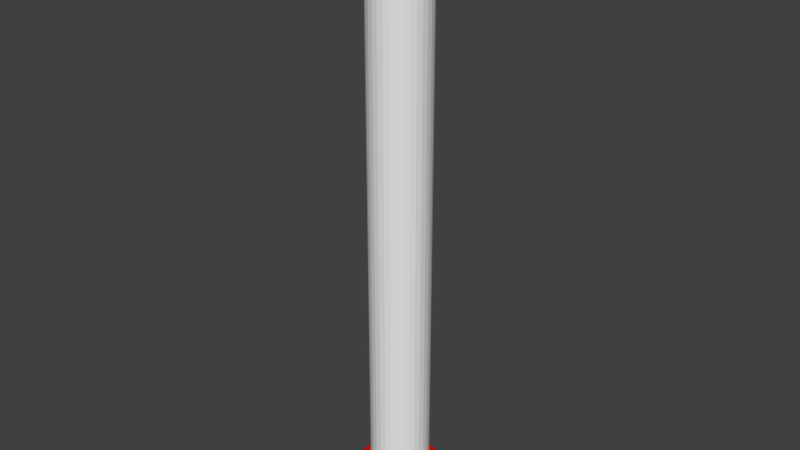 # Source: Obstacle.blend  (saved by Blender 2.76.0; exported with 4.5.12 LTS)
import bpy
from mathutils import Matrix  # noqa: F401  (used for matrix-valued properties, if any)

bpy.ops.wm.read_factory_settings(use_empty=True)
scene = bpy.context.scene
scene.name = 'Scene'

# ---- collections
col_collection_1 = bpy.data.collections.new('Collection 1'); scene.collection.children.link(col_collection_1)

# ---- materials (node trees are filled in below, after node groups)
mat_material_002 = bpy.data.materials.new('Material.002')
mat_material_002.alpha_threshold = 0.0
mat_material_002.use_transparent_shadow = False
mat_material_002.diffuse_color = (0.8, 0.002071, 0.0, 1.0)
mat_material_002.roughness = 0.5
mat_material_002.specular_intensity = 0.7407
mat_material = bpy.data.materials.new('Material')
mat_material.alpha_threshold = 0.0
mat_material.use_transparent_shadow = False
mat_material.diffuse_color = (0.0, 0.0, 0.0, 1.0)
mat_material.roughness = 0.5

# ---- material node trees

# ---- world
world_world = bpy.data.worlds.new('World'); scene.world = world_world
world_world.color = (0.05088, 0.05088, 0.05088)
world_world.use_sun_shadow = False
world_world.sun_shadow_jitter_overblur = 0.0
world_world.cycles.sampling_method = 'MANUAL'
world_world.cycles.sample_map_resolution = 256

# ---- meshes
me_obstacle = bpy.data.meshes.new('Obstacle')
me_obstacle.from_pydata([(5.215e-09, 0.15, 0.0), (-5.215e-09, 0.15, 0.1), (0.02926, 0.1471, 3.725e-09), (0.02926, 0.1471, 0.1), (0.0574, 0.1386, 7.451e-09), (0.0574, 0.1386, 0.1), (0.08334, 0.1247, 7.451e-09), (0.08334, 0.1247, 0.1), (0.1061, 0.1061, 1.118e-08), (0.1061, 0.1061, 0.1), (0.1247, 0.08334, 1.49e-08), (0.1247, 0.08334, 0.1), (0.1386, 0.0574, 1.49e-08), (0.1386, 0.0574, 0.1), (0.1471, 0.02926, 1.49e-08), (0.1471, 0.02926, 0.1), (0.15, 1.137e-08, 1.49e-08), (0.15, 1.128e-08, 0.1), (0.1471, -0.02926, 1.49e-08), (0.1471, -0.02926, 0.1), (0.1386, -0.0574, 1.49e-08), (0.1386, -0.0574, 0.1), (0.1247, -0.08334, 1.118e-08), (0.1247, -0.08334, 0.1), (0.1061, -0.1061, 1.118e-08), (0.1061, -0.1061, 0.1), (0.08334, -0.1247, 7.451e-09), (0.08334, -0.1247, 0.1), (0.0574, -0.1386, 7.451e-09), (0.0574, -0.1386, 0.1), (0.02926, -0.1471, 3.725e-09), (0.02926, -0.1471, 0.1), (-4.366e-08, -0.15, 0.0), (-5.409e-08, -0.15, 0.1), (-0.02926, -0.1471, -3.725e-09), (-0.02926, -0.1471, 0.1), (-0.0574, -0.1386, -7.451e-09), (-0.0574, -0.1386, 0.1), (-0.08334, -0.1247, -7.451e-09), (-0.08334, -0.1247, 0.1), (-0.1061, -0.1061, -1.118e-08), (-0.1061, -0.1061, 0.1), (-0.1247, -0.08334, -1.49e-08), (-0.1247, -0.08334, 0.1), (-0.1386, -0.0574, -1.49e-08), (-0.1386, -0.0574, 0.1), (-0.1471, -0.02926, -1.49e-08), (-0.1471, -0.02926, 0.1), (-0.15, 1.449e-07, -1.49e-08), (-0.15, 1.448e-07, 0.1), (-0.1471, 0.02926, -1.49e-08), (-0.1471, 0.02926, 0.1), (-0.1386, 0.0574, -1.49e-08), (-0.1386, 0.0574, 0.1), (-0.1247, 0.08334, -1.118e-08), (-0.1247, 0.08334, 0.1), (-0.1061, 0.1061, -1.118e-08), (-0.1061, 0.1061, 0.1), (-0.08334, 0.1247, -7.451e-09), (-0.08334, 0.1247, 0.1), (-0.0574, 0.1386, -7.451e-09), (-0.0574, 0.1386, 0.1), (-0.02926, 0.1471, -3.725e-09), (-0.02926, 0.1471, 0.1)], [], [(0, 1, 3, 2), (2, 3, 5, 4), (4, 5, 7, 6), (6, 7, 9, 8), (8, 9, 11, 10), (10, 11, 13, 12), (12, 13, 15, 14), (14, 15, 17, 16), (16, 17, 19, 18), (18, 19, 21, 20), (20, 21, 23, 22), (22, 23, 25, 24), (24, 25, 27, 26), (26, 27, 29, 28), (28, 29, 31, 30), (30, 31, 33, 32), (32, 33, 35, 34), (34, 35, 37, 36), (36, 37, 39, 38), (38, 39, 41, 40), (40, 41, 43, 42), (42, 43, 45, 44), (44, 45, 47, 46), (46, 47, 49, 48), (48, 49, 51, 50), (50, 51, 53, 52), (52, 53, 55, 54), (54, 55, 57, 56), (56, 57, 59, 58), (58, 59, 61, 60), (3, 1, 63, 61, 59, 57, 55, 53, 51, 49, 47, 45, 43, 41, 39, 37, 35, 33, 31, 29, 27, 25, 23, 21, 19, 17, 15, 13, 11, 9, 7, 5), (62, 63, 1, 0), (60, 61, 63, 62), (0, 2, 4, 6, 8, 10, 12, 14, 16, 18, 20, 22, 24, 26, 28, 30, 32, 34, 36, 38, 40, 42, 44, 46, 48, 50, 52, 54, 56, 58, 60, 62)])
me_obstacle.materials.append(mat_material_002)
me_obstacle.use_remesh_preserve_volume = False
me_obstacle.use_remesh_preserve_attributes = False
me_obstacle.use_mirror_vertex_groups = False
me_obstacle.update()
me_cube_000 = bpy.data.meshes.new('Cube.000')
me_cube_000.from_pydata([(-0.01997, -0.02237, -0.02021), (-0.01997, -0.02237, 0.02021), (-0.01997, 0.02237, -0.02021), (-0.01997, 0.02237, 0.02021), (0.01997, -0.02237, -0.02021), (0.01997, -0.02237, 0.02021), (0.01997, 0.02237, -0.02021), (0.01997, 0.02237, 0.02021)], [], [(1, 3, 2, 0), (3, 7, 6, 2), (7, 5, 4, 6), (5, 1, 0, 4), (0, 2, 6, 4), (5, 7, 3, 1)])
me_cube_000.materials.append(mat_material)
me_cube_000.use_remesh_preserve_volume = False
me_cube_000.use_remesh_preserve_attributes = False
me_cube_000.use_mirror_vertex_groups = False
me_cube_000.update()
me_cylinder_003 = bpy.data.meshes.new('Cylinder.003')
me_cylinder_003.from_pydata([(-2.002e-09, 0.1, -1.0), (-2.002e-09, 0.1, 1.0), (0.01951, 0.09808, -1.0), (0.01951, 0.09808, 1.0), (0.03827, 0.09239, -1.0), (0.03827, 0.09239, 1.0), (0.05556, 0.08315, -1.0), (0.05556, 0.08315, 1.0), (0.07071, 0.07071, -1.0), (0.07071, 0.07071, 1.0), (0.08315, 0.05556, -1.0), (0.08315, 0.05556, 1.0), (0.09239, 0.03827, -1.0), (0.09239, 0.03827, 1.0), (0.09808, 0.01951, -1.0), (0.09808, 0.01951, 1.0), (0.1, 9.552e-09, -1.0), (0.1, 9.552e-09, 1.0), (0.09808, -0.01951, -1.0), (0.09808, -0.01951, 1.0), (0.09239, -0.03827, -1.0), (0.09239, -0.03827, 1.0), (0.08315, -0.05556, -1.0), (0.08315, -0.05556, 1.0), (0.07071, -0.07071, -1.0), (0.07071, -0.07071, 1.0), (0.05556, -0.08315, -1.0), (0.05556, -0.08315, 1.0), (0.03827, -0.09239, -1.0), (0.03827, -0.09239, 1.0), (0.01951, -0.09808, -1.0), (0.01951, -0.09808, 1.0), (-3.058e-08, -0.1, -1.0), (-3.058e-08, -0.1, 1.0), (-0.01951, -0.09808, -1.0), (-0.01951, -0.09808, 1.0), (-0.03827, -0.09239, -1.0), (-0.03827, -0.09239, 1.0), (-0.05556, -0.08315, -1.0), (-0.05556, -0.08315, 1.0), (-0.07071, -0.07071, -1.0), (-0.07071, -0.07071, 1.0), (-0.08315, -0.05556, -1.0), (-0.08315, -0.05556, 1.0), (-0.09239, -0.03827, -1.0), (-0.09239, -0.03827, 1.0), (-0.09808, -0.01951, -1.0), (-0.09808, -0.01951, 1.0), (-0.1, 9.456e-08, -1.0), (-0.1, 9.456e-08, 1.0), (-0.09808, 0.01951, -1.0), (-0.09808, 0.01951, 1.0), (-0.09239, 0.03827, -1.0), (-0.09239, 0.03827, 1.0), (-0.08315, 0.05556, -1.0), (-0.08315, 0.05556, 1.0), (-0.07071, 0.07071, -1.0), (-0.07071, 0.07071, 1.0), (-0.05556, 0.08315, -1.0), (-0.05556, 0.08315, 1.0), (-0.03827, 0.09239, -1.0), (-0.03827, 0.09239, 1.0), (-0.01951, 0.09808, -1.0), (-0.01951, 0.09808, 1.0)], [], [(0, 1, 3, 2), (2, 3, 5, 4), (4, 5, 7, 6), (6, 7, 9, 8), (8, 9, 11, 10), (10, 11, 13, 12), (12, 13, 15, 14), (14, 15, 17, 16), (16, 17, 19, 18), (18, 19, 21, 20), (20, 21, 23, 22), (22, 23, 25, 24), (24, 25, 27, 26), (26, 27, 29, 28), (28, 29, 31, 30), (30, 31, 33, 32), (32, 33, 35, 34), (34, 35, 37, 36), (36, 37, 39, 38), (38, 39, 41, 40), (40, 41, 43, 42), (42, 43, 45, 44), (44, 45, 47, 46), (46, 47, 49, 48), (48, 49, 51, 50), (50, 51, 53, 52), (52, 53, 55, 54), (54, 55, 57, 56), (56, 57, 59, 58), (58, 59, 61, 60), (3, 1, 63, 61, 59, 57, 55, 53, 51, 49, 47, 45, 43, 41, 39, 37, 35, 33, 31, 29, 27, 25, 23, 21, 19, 17, 15, 13, 11, 9, 7, 5), (62, 63, 1, 0), (60, 61, 63, 62), (0, 2, 4, 6, 8, 10, 12, 14, 16, 18, 20, 22, 24, 26, 28, 30, 32, 34, 36, 38, 40, 42, 44, 46, 48, 50, 52, 54, 56, 58, 60, 62)])
me_cylinder_003.use_remesh_preserve_volume = False
me_cylinder_003.use_remesh_preserve_attributes = False
me_cylinder_003.use_mirror_vertex_groups = False
me_cylinder_003.update()

# ---- objects
ob_obstacle = bpy.data.objects.new('Obstacle', me_obstacle)
ob_frontbox = bpy.data.objects.new('FrontBox', me_cube_000)
ob_tophat = bpy.data.objects.new('TopHat', me_cylinder_003)

# ---- transforms, parenting, visibility, modifiers, constraints
ob_obstacle.location = (0.0, 0.0, 0.0)
ob_obstacle.lineart.crease_threshold = 0.0
ob_frontbox.parent = ob_obstacle
ob_frontbox.location = (0.1018, 0.006256, 0.1083)
ob_frontbox.lineart.crease_threshold = 0.0
ob_tophat.parent = ob_obstacle
ob_tophat.location = (4.522e-16, 1.513e-22, 1.05)
ob_tophat.lineart.crease_threshold = 0.0

# ---- collection membership
col_collection_1.objects.link(ob_obstacle)
col_collection_1.objects.link(ob_frontbox)
col_collection_1.objects.link(ob_tophat)

# ---- scene / render settings (as saved in the file)
scene.frame_start = 1; scene.frame_end = 250; scene.frame_set(1)
scene.render.engine = 'BLENDER_EEVEE_NEXT'
scene.render.resolution_percentage = 50
scene.render.dither_intensity = 0.0
scene.cycles.use_denoising = False
scene.cycles.samples = 10
scene.cycles.sampling_pattern = 'TABULATED_SOBOL'
scene.cycles.light_sampling_threshold = 0.0
scene.cycles.use_adaptive_sampling = False
scene.cycles.use_light_tree = False
scene.cycles.blur_glossy = 0.0
scene.cycles.pixel_filter_type = 'GAUSSIAN'
scene.cycles.sample_clamp_indirect = 0.0
scene.view_settings.view_transform = 'Standard'
bpy.context.view_layer.update()

# ---- added for rendering (the .blend has no active camera and no usable light): camera, sun
cam_auto = bpy.data.cameras.new('AutoCamera')
cam_auto.lens = 50.0
cam_auto.sensor_width = 36.0
cam_auto.clip_end = 1000.0
ob_auto_camera = bpy.data.objects.new('AutoCamera', cam_auto)
scene.collection.objects.link(ob_auto_camera)
ob_auto_camera.location = (1.9369, -2.32429, 2.57452)
ob_auto_camera.rotation_euler = (1.09748, -7.21219e-08, 0.694738)
scene.camera = ob_auto_camera
light_auto_sun = bpy.data.lights.new('AutoSun', 'SUN')
light_auto_sun.energy = 3.0
light_auto_sun.angle = 0.0523599
ob_auto_sun = bpy.data.objects.new('AutoSun', light_auto_sun)
scene.collection.objects.link(ob_auto_sun)
ob_auto_sun.rotation_euler = (0.872665, 0.174533, 0.523599)
bpy.context.view_layer.update()
